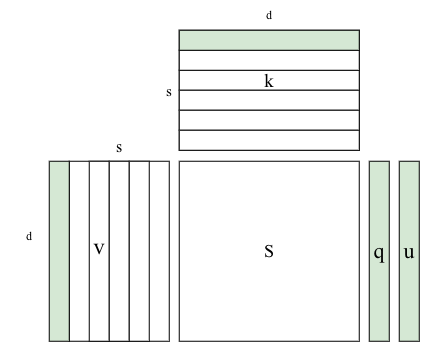

The diagram above was exported from draw.io. Its source (the exported page's mxGraphModel, read from the mxfile embedded in the PNG):
<mxGraphModel dx="526" dy="519" grid="1" gridSize="10" guides="1" tooltips="1" connect="1" arrows="1" fold="1" page="1" pageScale="1" pageWidth="827" pageHeight="1169" math="0" shadow="0">
  <root>
    <mxCell id="0" />
    <mxCell id="1" parent="0" />
    <mxCell id="h5KCqW-6D7XVBx5noGeT-11" connectable="0" parent="1" style="group;strokeColor=default;container=0;" value="" vertex="1">
      <mxGeometry height="180" width="100" x="130" y="200" as="geometry" />
    </mxCell>
    <mxCell id="h5KCqW-6D7XVBx5noGeT-12" parent="1" style="rounded=0;whiteSpace=wrap;html=1;fillColor=#d5e8d4;strokeColor=#000000;" value="&lt;font face=&quot;Times New Roman&quot; style=&quot;font-size: 22px;&quot;&gt;u&lt;/font&gt;" vertex="1">
      <mxGeometry height="180" width="20" x="460" y="200" as="geometry" />
    </mxCell>
    <mxCell id="h5KCqW-6D7XVBx5noGeT-13" connectable="0" parent="1" style="group;strokeColor=default;rotation=90;" value="" vertex="1">
      <mxGeometry height="180" width="120" x="270" y="39" as="geometry" />
    </mxCell>
    <mxCell id="h5KCqW-6D7XVBx5noGeT-14" connectable="0" parent="h5KCqW-6D7XVBx5noGeT-13" style="group;rotation=90;" value="" vertex="1">
      <mxGeometry height="200" width="80" x="20" y="-20" as="geometry" />
    </mxCell>
    <mxCell id="h5KCqW-6D7XVBx5noGeT-15" connectable="0" parent="h5KCqW-6D7XVBx5noGeT-14" style="group;rotation=90;" value="" vertex="1">
      <mxGeometry height="180" width="50" x="20" y="20" as="geometry" />
    </mxCell>
    <mxCell id="h5KCqW-6D7XVBx5noGeT-16" parent="h5KCqW-6D7XVBx5noGeT-15" style="rounded=0;whiteSpace=wrap;html=1;rotation=90;" value="" vertex="1">
      <mxGeometry height="180" width="20" x="10" y="-10" as="geometry" />
    </mxCell>
    <mxCell id="h5KCqW-6D7XVBx5noGeT-17" parent="h5KCqW-6D7XVBx5noGeT-15" style="rounded=0;whiteSpace=wrap;html=1;rotation=90;" value="" vertex="1">
      <mxGeometry height="180" width="20" x="10" y="10" as="geometry" />
    </mxCell>
    <mxCell id="h5KCqW-6D7XVBx5noGeT-25" parent="h5KCqW-6D7XVBx5noGeT-15" style="text;html=1;whiteSpace=wrap;strokeColor=none;fillColor=none;align=center;verticalAlign=middle;rounded=0;fontSize=19;" value="&lt;font face=&quot;Times New Roman&quot;&gt;k&lt;/font&gt;" vertex="1">
      <mxGeometry height="30" width="60" x="-10" y="65" as="geometry" />
    </mxCell>
    <mxCell id="h5KCqW-6D7XVBx5noGeT-18" parent="h5KCqW-6D7XVBx5noGeT-14" style="rounded=0;whiteSpace=wrap;html=1;rotation=90;" value="" vertex="1">
      <mxGeometry height="180" width="20" x="30" y="-10" as="geometry" />
    </mxCell>
    <mxCell id="h5KCqW-6D7XVBx5noGeT-19" parent="h5KCqW-6D7XVBx5noGeT-14" style="rounded=0;whiteSpace=wrap;html=1;fillColor=#d5e8d4;strokeColor=#000000;rotation=90;" value="" vertex="1">
      <mxGeometry height="180" width="20" x="30" y="-30" as="geometry" />
    </mxCell>
    <mxCell id="h5KCqW-6D7XVBx5noGeT-29" parent="h5KCqW-6D7XVBx5noGeT-14" style="text;html=1;whiteSpace=wrap;strokeColor=none;fillColor=none;align=center;verticalAlign=middle;rounded=0;" value="&lt;font face=&quot;Times New Roman&quot; style=&quot;font-size: 15px;&quot;&gt;s&lt;/font&gt;" vertex="1">
      <mxGeometry height="30" width="60" x="-90" y="95" as="geometry" />
    </mxCell>
    <mxCell id="h5KCqW-6D7XVBx5noGeT-20" connectable="0" parent="h5KCqW-6D7XVBx5noGeT-13" style="group;rotation=90;" value="" vertex="1">
      <mxGeometry height="180" width="40" x="40" y="40" as="geometry" />
    </mxCell>
    <mxCell id="h5KCqW-6D7XVBx5noGeT-21" parent="h5KCqW-6D7XVBx5noGeT-20" style="rounded=0;whiteSpace=wrap;html=1;rotation=90;" value="" vertex="1">
      <mxGeometry height="180" width="20" x="10" y="-10" as="geometry" />
    </mxCell>
    <mxCell id="h5KCqW-6D7XVBx5noGeT-22" parent="h5KCqW-6D7XVBx5noGeT-20" style="rounded=0;whiteSpace=wrap;html=1;rotation=90;" value="" vertex="1">
      <mxGeometry height="180" width="20" x="10" y="10" as="geometry" />
    </mxCell>
    <mxCell id="h5KCqW-6D7XVBx5noGeT-23" parent="1" style="rounded=0;whiteSpace=wrap;html=1;" value="&lt;font face=&quot;Times New Roman&quot; style=&quot;font-size: 18px;&quot;&gt;S&lt;/font&gt;" vertex="1">
      <mxGeometry height="180" width="180" x="240" y="200" as="geometry" />
    </mxCell>
    <mxCell id="h5KCqW-6D7XVBx5noGeT-2" parent="1" style="rounded=0;whiteSpace=wrap;html=1;container=0;fillColor=#d5e8d4;strokeColor=#000000;" value="&lt;font face=&quot;Times New Roman&quot; style=&quot;font-size: 22px;&quot;&gt;q&lt;/font&gt;" vertex="1">
      <mxGeometry height="180" width="20" x="430" y="200" as="geometry" />
    </mxCell>
    <mxCell id="h5KCqW-6D7XVBx5noGeT-1" parent="1" style="rounded=0;whiteSpace=wrap;html=1;fillColor=#d5e8d4;strokeColor=#000000;container=0;" value="" vertex="1">
      <mxGeometry height="180" width="20" x="110" y="200" as="geometry" />
    </mxCell>
    <mxCell id="h5KCqW-6D7XVBx5noGeT-6" parent="1" style="rounded=0;whiteSpace=wrap;html=1;container=0;" value="" vertex="1">
      <mxGeometry height="180" width="20" x="150" y="200" as="geometry" />
    </mxCell>
    <mxCell id="h5KCqW-6D7XVBx5noGeT-9" parent="1" style="rounded=0;whiteSpace=wrap;html=1;container=0;" value="" vertex="1">
      <mxGeometry height="180" width="20" x="170" y="200" as="geometry" />
    </mxCell>
    <mxCell id="h5KCqW-6D7XVBx5noGeT-10" parent="1" style="rounded=0;whiteSpace=wrap;html=1;container=0;" value="" vertex="1">
      <mxGeometry height="180" width="20" x="190" y="200" as="geometry" />
    </mxCell>
    <mxCell id="h5KCqW-6D7XVBx5noGeT-24" parent="1" style="text;html=1;whiteSpace=wrap;strokeColor=none;fillColor=none;align=center;verticalAlign=middle;rounded=0;container=0;fontSize=23;" value="&lt;font face=&quot;Times New Roman&quot;&gt;v&lt;/font&gt;" vertex="1">
      <mxGeometry height="30" width="60" x="130" y="270" as="geometry" />
    </mxCell>
    <mxCell id="h5KCqW-6D7XVBx5noGeT-27" parent="1" style="text;html=1;whiteSpace=wrap;strokeColor=none;fillColor=none;align=center;verticalAlign=middle;rounded=0;" value="&lt;font face=&quot;Times New Roman&quot; style=&quot;font-size: 16px;&quot;&gt;s&lt;/font&gt;" vertex="1">
      <mxGeometry height="30" width="60" x="150" y="170" as="geometry" />
    </mxCell>
    <mxCell id="h5KCqW-6D7XVBx5noGeT-28" parent="1" style="text;html=1;whiteSpace=wrap;strokeColor=none;fillColor=none;align=center;verticalAlign=middle;rounded=0;" value="&lt;font face=&quot;Times New Roman&quot;&gt;d&lt;/font&gt;" vertex="1">
      <mxGeometry height="30" width="60" x="60" y="260" as="geometry" />
    </mxCell>
    <mxCell id="h5KCqW-6D7XVBx5noGeT-30" parent="1" style="text;html=1;whiteSpace=wrap;strokeColor=none;fillColor=none;align=center;verticalAlign=middle;rounded=0;" value="&lt;font face=&quot;Times New Roman&quot;&gt;d&lt;/font&gt;" vertex="1">
      <mxGeometry height="30" width="60" x="300" y="39" as="geometry" />
    </mxCell>
  </root>
</mxGraphModel>